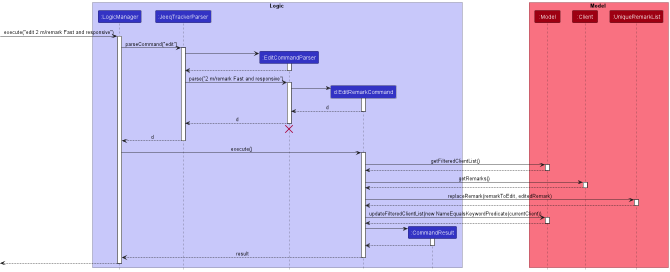

The diagram above was rendered by PlantUML. Its source (embedded in the PNG):
@startuml
!include ./style.puml

box Logic LOGIC_COLOR_T1
participant ":LogicManager" as LogicManager LOGIC_COLOR
participant ":JeeqTrackerParser" as JeeqTrackerParser LOGIC_COLOR
participant ":EditCommandParser" as EditCommandParser LOGIC_COLOR
participant "d:EditRemarkCommand" as EditRemarkCommand LOGIC_COLOR
participant ":CommandResult" as CommandResult LOGIC_COLOR
end box

box Model MODEL_COLOR_T1
participant ":Model" as Model MODEL_COLOR
participant ":Client" as Client MODEL_COLOR
participant ":UniqueRemarkList" as UniqueRemarkList MODEL_COLOR
end box

[-> LogicManager : execute("edit 2 m/remark Fast and responsive")
activate LogicManager

LogicManager -> JeeqTrackerParser : parseCommand("edit")
activate JeeqTrackerParser

create EditCommandParser
JeeqTrackerParser -> EditCommandParser
activate EditCommandParser

EditCommandParser --> JeeqTrackerParser
deactivate EditCommandParser

JeeqTrackerParser -> EditCommandParser : parse("2 m/remark Fast and responsive")
activate EditCommandParser

create EditRemarkCommand
EditCommandParser -> EditRemarkCommand
activate EditRemarkCommand

EditRemarkCommand --> EditCommandParser : d
deactivate EditRemarkCommand

EditCommandParser --> JeeqTrackerParser : d
deactivate EditCommandParser
'Hidden arrow to position the destroy marker below the end of the activation bar.
EditCommandParser -[hidden]-> JeeqTrackerParser
destroy EditCommandParser

JeeqTrackerParser --> LogicManager : d
deactivate JeeqTrackerParser

LogicManager -> EditRemarkCommand : execute()
activate EditRemarkCommand

EditRemarkCommand -> Model : getFilteredClientList()
activate Model

Model --> EditRemarkCommand
deactivate Model

EditRemarkCommand -> Client:getRemarks()
activate Client

Client --> EditRemarkCommand
deactivate Client

EditRemarkCommand -> UniqueRemarkList:replaceRemark(remarkToEdit, editedRemark)
activate UniqueRemarkList

UniqueRemarkList --> EditRemarkCommand
deactivate UniqueRemarkList

EditRemarkCommand -> Model: updateFilteredClientList(new NameEqualsKeywordPredicate(currentClient))
activate Model

Model --> EditRemarkCommand
deactivate Model

create CommandResult
EditRemarkCommand -> CommandResult
activate CommandResult

CommandResult --> EditRemarkCommand
deactivate CommandResult

EditRemarkCommand --> LogicManager : result
deactivate EditRemarkCommand

[<--LogicManager
deactivate LogicManager
@enduml